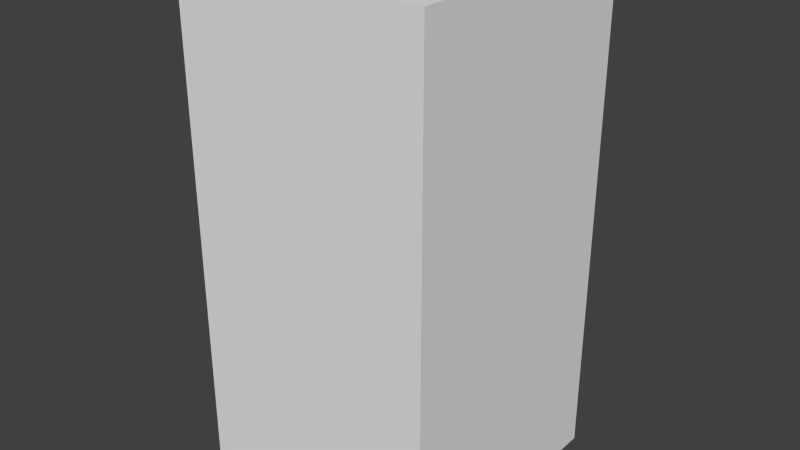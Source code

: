 # Source: greyNoSeven.blend  (saved by Blender 2.68.0; exported with 4.5.12 LTS)
import bpy
from mathutils import Matrix  # noqa: F401  (used for matrix-valued properties, if any)

bpy.ops.wm.read_factory_settings(use_empty=True)
scene = bpy.context.scene
scene.name = 'Scene'

# ---- collections
col_collection_1 = bpy.data.collections.new('Collection 1'); scene.collection.children.link(col_collection_1)

# ---- world
world_world = bpy.data.worlds.new('World'); scene.world = world_world
world_world.color = (0.05088, 0.05088, 0.05088)
world_world.use_sun_shadow = False
world_world.sun_shadow_jitter_overblur = 0.0
world_world.cycles.sampling_method = 'MANUAL'
world_world.cycles.sample_map_resolution = 256

# ---- meshes
me_greynoseven = bpy.data.meshes.new('greyNoSeven')
me_greynoseven.from_pydata([(-0.5, -0.5, -1.0), (-0.5, 0.5, -1.0), (0.5, 0.5, -1.0), (0.5, -0.5, -1.0), (-0.5, -0.5, 1.0), (-0.5, 0.5, 1.0), (0.5, 0.5, 1.0), (0.5, -0.5, 1.0)], [], [(4, 5, 1, 0), (5, 6, 2, 1), (6, 7, 3, 2), (7, 4, 0, 3), (0, 1, 2, 3), (7, 6, 5, 4)])
me_greynoseven.use_remesh_preserve_volume = False
me_greynoseven.use_remesh_preserve_attributes = False
me_greynoseven.use_mirror_vertex_groups = False
me_greynoseven.update()

# ---- objects
ob_greynoseven = bpy.data.objects.new('greyNoSeven', me_greynoseven)

# ---- transforms, parenting, visibility, modifiers, constraints
ob_greynoseven.location = (0.0, 0.0, 0.0)
ob_greynoseven.lineart.crease_threshold = 0.0

# ---- collection membership
col_collection_1.objects.link(ob_greynoseven)

# ---- scene / render settings (as saved in the file)
scene.frame_start = 1; scene.frame_end = 250; scene.frame_set(1)
scene.render.engine = 'BLENDER_EEVEE_NEXT'
scene.render.image_settings.color_mode = 'RGB'
scene.render.image_settings.compression = 90
scene.render.resolution_percentage = 50
scene.render.dither_intensity = 0.0
scene.cycles.use_denoising = False
scene.cycles.samples = 10
scene.cycles.sampling_pattern = 'TABULATED_SOBOL'
scene.cycles.light_sampling_threshold = 0.0
scene.cycles.use_adaptive_sampling = False
scene.cycles.use_light_tree = False
scene.cycles.blur_glossy = 0.0
scene.cycles.volume_bounces = 1
scene.cycles.pixel_filter_type = 'GAUSSIAN'
scene.cycles.sample_clamp_indirect = 0.0
scene.view_settings.view_transform = 'Standard'
bpy.context.view_layer.update()

# ---- added for rendering (the .blend has no active camera and no usable light): camera, sun
cam_auto = bpy.data.cameras.new('AutoCamera')
cam_auto.lens = 50.0
cam_auto.sensor_width = 36.0
cam_auto.clip_end = 1000.0
ob_auto_camera = bpy.data.objects.new('AutoCamera', cam_auto)
scene.collection.objects.link(ob_auto_camera)
ob_auto_camera.location = (2.26633, -2.71959, 1.81306)
ob_auto_camera.rotation_euler = (1.09748, -7.21219e-08, 0.694738)
scene.camera = ob_auto_camera
light_auto_sun = bpy.data.lights.new('AutoSun', 'SUN')
light_auto_sun.energy = 3.0
light_auto_sun.angle = 0.0523599
ob_auto_sun = bpy.data.objects.new('AutoSun', light_auto_sun)
scene.collection.objects.link(ob_auto_sun)
ob_auto_sun.rotation_euler = (0.872665, 0.174533, 0.523599)
bpy.context.view_layer.update()
